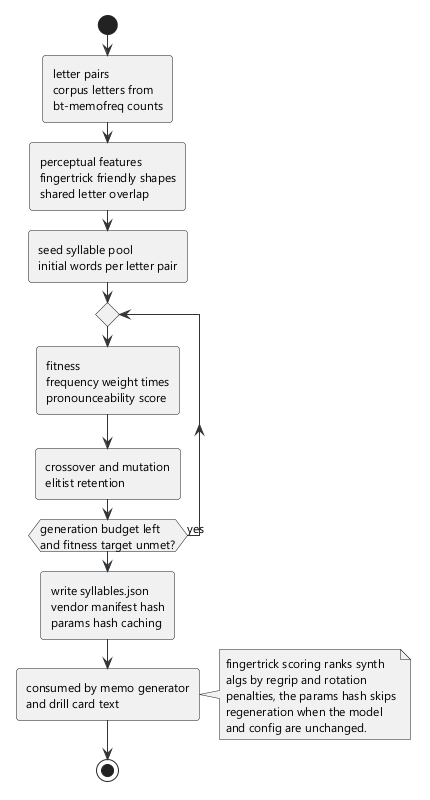

The diagram above was rendered by PlantUML. Its source (embedded in the PNG):
@startuml 05-ga
skinparam backgroundColor #FFFFFF
skinparam defaultFontName Segoe UI
skinparam defaultFontSize 12
skinparam roundCorner 6
skinparam ArrowColor #2f3439
skinparam NoteBackgroundColor #f4f5f6
start
:letter pairs\ncorpus letters from\nbt-memofreq counts;
:perceptual features\nfingertrick friendly shapes\nshared letter overlap;
:seed syllable pool\ninitial words per letter pair;
repeat
  :fitness\nfrequency weight times\npronounceability score;
  :crossover and mutation\nelitist retention;
repeat while (generation budget left\nand fitness target unmet?) is (yes)
:write syllables.json\nvendor manifest hash\nparams hash caching;
:consumed by memo generator\nand drill card text;
note right
  fingertrick scoring ranks synth
  algs by regrip and rotation
  penalties, the params hash skips
  regeneration when the model
  and config are unchanged.
end note
stop
@enduml